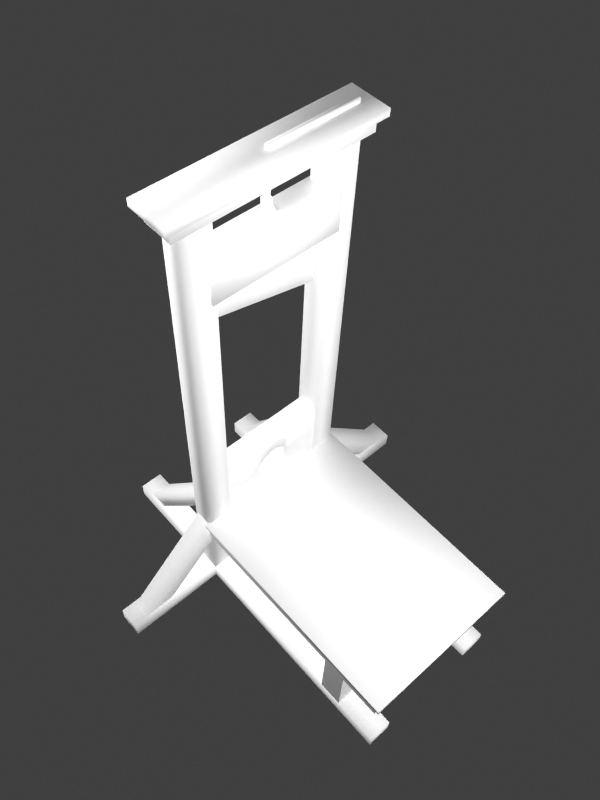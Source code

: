 # Source: guilotine.blend  (saved by Blender 2.79.7; exported with 4.5.12 LTS)
import bpy
from mathutils import Matrix  # noqa: F401  (used for matrix-valued properties, if any)

bpy.ops.wm.read_factory_settings(use_empty=True)
scene = bpy.context.scene
scene.name = 'Scene'

# ---- collections
col_collection_2 = bpy.data.collections.new('Collection 2'); scene.collection.children.link(col_collection_2)
col_collection_6 = bpy.data.collections.new('Collection 6'); scene.collection.children.link(col_collection_6)
col_collection_6.hide_render = True
col_collection_6.hide_viewport = True
col_collection_11 = bpy.data.collections.new('Collection 11'); scene.collection.children.link(col_collection_11)
col_collection_12 = bpy.data.collections.new('Collection 12'); scene.collection.children.link(col_collection_12)

# ---- materials (node trees are filled in below, after node groups)
mat_material = bpy.data.materials.new('Material')
mat_material.alpha_threshold = 0.0
mat_material.use_transparent_shadow = False
mat_material.roughness = 0.5
mat_material.specular_intensity = 0.0
mat_material.line_color = (0.0, 0.0, 0.0, 1.0)
mat_material_001 = bpy.data.materials.new('Material.001')
mat_material_001.alpha_threshold = 0.0
mat_material_001.use_transparent_shadow = False
mat_material_001.roughness = 0.5
mat_material_001.specular_intensity = 0.0
mat_material_001.line_color = (0.0, 0.0, 0.0, 1.0)

# ---- material node trees

# ---- world
world_world = bpy.data.worlds.new('World'); scene.world = world_world
world_world.color = (0.05088, 0.05088, 0.05088)
world_world.use_sun_shadow = False
world_world.sun_shadow_jitter_overblur = 0.0
world_world.cycles.sampling_method = 'MANUAL'
world_world.cycles.sample_map_resolution = 256

# ---- cameras
cam_camera = bpy.data.cameras.new('Camera')
cam_camera.clip_end = 100.0
cam_camera.lens = 35.0
cam_camera.sensor_width = 32.0
cam_camera.sensor_height = 18.0
cam_camera.ortho_scale = 7.314
cam_camera.dof.focus_distance = 0.0
cam_camera.dof.aperture_fstop = 128.0

# ---- lights
light_lamp_001 = bpy.data.lights.new('Lamp.001', 'POINT')
light_lamp_001.transmission_factor = 0.0
light_lamp_001.cutoff_distance = 30.0
light_lamp_001.use_shadow = False
light_lamp_001.energy = 402.0
light_lamp_001.shadow_buffer_clip_start = 1.001
light_lamp_001.shadow_soft_size = 1.76
light_lamp_001.shadow_maximum_resolution = 0.006
light_lamp_001.use_absolute_resolution = True
light_lamp_001.cycles.use_multiple_importance_sampling = False
light_lamp = bpy.data.lights.new('Lamp', 'POINT')
light_lamp.transmission_factor = 0.0
light_lamp.cutoff_distance = 30.0
light_lamp.use_shadow = False
light_lamp.energy = 96.0
light_lamp.shadow_buffer_clip_start = 1.001
light_lamp.shadow_soft_size = 5.0
light_lamp.shadow_maximum_resolution = 0.006
light_lamp.use_absolute_resolution = True
light_lamp.cycles.use_multiple_importance_sampling = False
light_lamp_004 = bpy.data.lights.new('Lamp.004', 'POINT')
light_lamp_004.transmission_factor = 0.0
light_lamp_004.cutoff_distance = 30.0
light_lamp_004.use_shadow = False
light_lamp_004.energy = 69.0
light_lamp_004.shadow_buffer_clip_start = 1.001
light_lamp_004.shadow_soft_size = 1.76
light_lamp_004.shadow_maximum_resolution = 0.006
light_lamp_004.use_absolute_resolution = True
light_lamp_004.cycles.use_multiple_importance_sampling = False
light_lamp_003 = bpy.data.lights.new('Lamp.003', 'POINT')
light_lamp_003.transmission_factor = 0.0
light_lamp_003.cutoff_distance = 30.0
light_lamp_003.use_shadow = False
light_lamp_003.energy = 244.0
light_lamp_003.shadow_buffer_clip_start = 1.001
light_lamp_003.shadow_soft_size = 1.0
light_lamp_003.shadow_maximum_resolution = 0.006
light_lamp_003.use_absolute_resolution = True
light_lamp_003.cycles.use_multiple_importance_sampling = False
light_lamp_002 = bpy.data.lights.new('Lamp.002', 'POINT')
light_lamp_002.transmission_factor = 0.0
light_lamp_002.cutoff_distance = 30.0
light_lamp_002.use_shadow = False
light_lamp_002.energy = 553.0
light_lamp_002.shadow_buffer_clip_start = 1.001
light_lamp_002.shadow_soft_size = 1.0
light_lamp_002.shadow_maximum_resolution = 0.006
light_lamp_002.use_absolute_resolution = True
light_lamp_002.cycles.use_multiple_importance_sampling = False

# ---- meshes
me_cube_030 = bpy.data.meshes.new('Cube.030')
me_cube_030.from_pydata([(0.03489, 0.003829, 1.948), (0.02387, -0.007775, 1.952), (0.03489, -0.01938, 1.948), (0.04591, -0.007775, 1.945), (-0.0534, 0.003829, 1.949), (-0.04235, -0.007775, 1.952), (-0.0534, -0.01938, 1.949), (-0.06445, -0.007775, 1.945), (-0.03634, 0.003829, 1.986), (-0.02956, -0.007775, 1.976), (-0.03634, -0.01938, 1.986), (-0.04313, -0.007775, 1.995), (0.01822, 0.003829, 1.985), (0.01136, -0.007775, 1.976), (0.01822, -0.01938, 1.985), (0.02508, -0.007775, 1.995), (-0.341, -0.09818, -0.2567), (-0.341, -0.1848, -0.3714), (-0.4929, -0.1848, -0.3714), (-0.4929, -0.09818, -0.2567), (-0.341, -0.2129, -0.1701), (-0.341, -0.2995, -0.2848), (-0.4929, -0.2995, -0.2848), (-0.4929, -0.2129, -0.1701), (-0.3572, -0.5399, -0.8095), (-0.3572, -0.6724, -0.8086), (-0.4755, -0.6724, -0.8086), (-0.4755, -0.5399, -0.8095), (-0.3572, -0.0839, -0.0368), (-0.3572, -0.08379, -0.2045), (-0.4755, -0.0839, -0.0368), (-0.4755, -0.08379, -0.2045), (0.05346, 0.03197, 1.932), (0.05346, -0.04752, 1.932), (-0.0761, -0.04752, 1.932), (-0.0761, 0.03197, 1.932), (0.05346, 0.03197, 1.954), (0.05346, -0.04752, 1.954), (-0.0761, -0.04752, 1.954), (-0.0761, 0.03197, 1.954), (-0.4732, -0.1004, -0.2551), (-0.4732, -0.1252, -0.2416), (-0.4905, -0.1252, -0.2416), (-0.4905, -0.1004, -0.2551), (-0.5017, -0.01458, 2.206), (-0.5017, -0.03938, 2.206), (-0.5265, -0.03938, 2.206), (-0.5265, -0.01458, 2.206), (-0.4957, -0.07897, 1.054), (-0.4957, -0.05418, 1.054), (-0.5205, -0.07897, 1.054), (-0.5205, -0.05418, 1.054), (-0.002214, 0.003007, 2.334), (-0.002214, -0.02179, 2.334), (-0.002214, -0.02179, 2.309), (-0.002214, 0.003007, 2.309), (-0.5416, 0.003007, 2.334), (-0.5416, -0.02179, 2.334), (-0.5416, -0.02179, 2.309), (-0.5416, 0.003007, 2.309), (0.00335, -0.001619, 2.193), (0.00335, -0.02641, 2.193), (-0.02144, -0.02641, 2.193), (-0.02144, -0.001619, 2.193), (0.00335, -0.02641, 2.056), (0.00335, -0.001619, 2.056), (-0.02144, -0.02641, 2.056), (-0.02144, -0.001619, 2.056), (0.01034, 0.005374, 2.051), (-0.02844, 0.005374, 2.051), (-0.02844, -0.0334, 2.051), (0.01034, -0.0334, 2.051), (-0.02844, -0.0334, 1.97), (-0.02844, 0.005374, 1.97), (0.01034, 0.005374, 1.97), (0.01034, -0.0334, 1.97), (0.8675, -0.0652, -0.8095), (1.071, -0.0652, -0.8086), (1.071, 0.05312, -0.8086), (0.8675, 0.05312, -0.8095), (0.4747, -0.0652, -0.2139), (0.4746, -0.0652, -0.4175), (0.4747, 0.05312, -0.2139), (0.4746, 0.05312, -0.4175), (-0.8653, -0.0652, -0.8095), (-1.069, -0.0652, -0.8086), (-1.069, 0.05312, -0.8086), (-0.8653, 0.05312, -0.8095), (-0.4725, -0.0652, -0.2139), (-0.4724, -0.0652, -0.4175), (-0.4725, 0.05312, -0.2139), (-0.4724, 0.05312, -0.4175), (0.4913, -0.5399, -0.8095), (0.4913, -0.6724, -0.8086), (0.373, -0.6724, -0.8086), (0.373, -0.5399, -0.8095), (0.4913, -0.0839, -0.0368), (0.4913, -0.08379, -0.2045), (0.373, -0.0839, -0.0368), (0.373, -0.08379, -0.2045), (-0.3386, -0.768, -0.914), (0.3559, -0.768, -0.914), (-0.3386, -0.768, -0.8078), (0.3559, -0.768, -0.8078), (-0.4927, -0.768, -0.8078), (0.51, -0.768, -0.8078), (-0.4927, -0.768, -0.914), (0.51, -0.768, -0.914), (-0.3386, 1.571, -0.914), (0.3559, 1.571, -0.914), (-0.3386, 1.571, -0.8078), (0.3559, 1.571, -0.8078), (-0.4927, 1.571, -0.8078), (0.51, 1.571, -0.8078), (-0.4927, 1.571, -0.914), (0.51, 1.571, -0.914), (-0.3386, -0.08472, -0.8078), (0.3559, -0.08472, -0.8078), (-0.3386, 0.06841, -0.8078), (0.3559, 0.06841, -0.8078), (-0.3386, -0.08472, -0.914), (0.3559, -0.08472, -0.914), (-0.3386, 0.06841, -0.914), (0.3559, 0.06841, -0.914), (-0.4927, -0.08472, -0.8078), (0.51, -0.08472, -0.8078), (-0.4927, 0.06841, -0.8078), (0.51, 0.06841, -0.8078), (-0.4927, -0.08472, -0.914), (0.51, -0.08472, -0.914), (-0.4927, 0.06841, -0.914), (0.51, 0.06841, -0.914), (-1.143, 0.06841, -0.8078), (1.161, 0.06841, -0.8078), (-1.143, 0.06841, -0.914), (1.161, 0.06841, -0.914), (-1.143, -0.08472, -0.8078), (1.161, -0.08472, -0.8078), (-1.143, -0.08472, -0.914), (1.161, -0.08472, -0.914), (0.5097, 1.281, -0.8084), (0.5097, 1.127, -0.8084), (0.3555, 1.127, -0.8084), (0.3555, 1.281, -0.8084), (0.5097, 1.281, -0.3018), (0.5097, 1.127, -0.3018), (0.3555, 1.127, -0.3018), (0.3555, 1.281, -0.3018), (-0.3382, 1.281, -0.8084), (-0.3382, 1.127, -0.8084), (-0.4923, 1.127, -0.8084), (-0.4923, 1.281, -0.8084), (-0.3382, 1.281, -0.3018), (-0.3382, 1.127, -0.3018), (-0.4923, 1.127, -0.3018), (-0.4923, 1.281, -0.3018), (-0.5088, 0.06787, -0.2266), (-0.5088, 1.547, -0.2266), (0.5266, 1.547, -0.2266), (0.5266, 0.06787, -0.2266), (0.5266, 0.06787, -0.3328), (0.5266, 1.547, -0.3328), (-0.5088, 1.547, -0.3328), (-0.5088, 0.06787, -0.3328), (-0.5208, 0.0575, -0.2004), (-0.5208, 1.577, -0.2004), (0.5424, 1.577, -0.2004), (0.5424, 0.0575, -0.2004), (0.5424, 0.0575, -0.2365), (0.5424, 1.577, -0.2365), (-0.5208, 1.577, -0.2365), (-0.5208, 0.0575, -0.2365), (0.3422, -0.00533, 1.497), (0.3422, -0.01022, 1.497), (-0.3211, -0.01022, 1.327), (-0.3211, -0.00533, 1.327), (0.3422, 0.0006946, 1.706), (0.3422, -0.01624, 1.706), (-0.3211, -0.01624, 1.706), (-0.3211, 0.0006946, 1.706), (-0.3914, 0.06125, 0.0), (-0.3914, -0.06125, 0.0), (-0.3914, -0.06125, 0.2495), (-0.3914, -0.06125, -0.2495), (-0.3914, 0.06125, 0.2495), (-0.3914, 0.06125, -0.2495), (0.3914, 0.06125, 0.0), (0.3914, -0.06125, 0.0), (0.3914, -0.06125, 0.2495), (0.3914, -0.06125, -0.2495), (0.3914, 0.06125, 0.2495), (0.3914, 0.06125, -0.2495), (-0.1222, -0.06125, 0.0), (0.1222, -0.06125, 0.0), (-0.1222, 0.06125, 0.0), (0.1222, 0.06125, 0.0), (-0.1222, -0.06125, 0.2495), (-0.1222, -0.06125, -0.2495), (0.1222, -0.06125, 0.2495), (0.1222, -0.06125, -0.2495), (-0.1222, 0.06125, 0.2495), (-0.1222, 0.06125, -0.2495), (0.1222, 0.06125, 0.2495), (0.1222, 0.06125, -0.2495), (0.03134, -0.06125, 0.1149), (0.03134, -0.06125, -0.1149), (-0.03134, -0.06125, 0.1149), (-0.03134, -0.06125, -0.1149), (-0.03134, 0.06125, 0.1149), (-0.03134, 0.06125, -0.1149), (0.03134, 0.06125, 0.1149), (0.03134, 0.06125, -0.1149), (-0.03134, -0.06125, 0.2495), (-0.03134, -0.06125, -0.2495), (0.03134, -0.06125, 0.2495), (0.03134, -0.06125, -0.2495), (-0.03134, 0.06125, 0.2495), (-0.03134, 0.06125, -0.2495), (0.03134, 0.06125, 0.2495), (0.03134, 0.06125, -0.2495), (-0.08764, -0.06125, 0.07451), (-0.08764, -0.06125, -0.07451), (-0.08764, 0.06125, 0.07451), (-0.08764, 0.06125, -0.07451), (-0.08698, -0.06125, 0.2495), (-0.08698, -0.06125, -0.2495), (-0.08698, 0.06125, 0.2495), (-0.08698, 0.06125, -0.2495), (0.08764, -0.06125, 0.07451), (0.08764, -0.06125, -0.07451), (0.08764, 0.06125, 0.07451), (0.08764, 0.06125, -0.07451), (0.08698, -0.06125, 0.2495), (0.08698, -0.06125, -0.2495), (0.08698, 0.06125, 0.2495), (0.08698, 0.06125, -0.2495), (-0.3914, 0.08444, 1.696), (-0.3914, -0.09999, 1.696), (-0.3914, -0.09999, 1.936), (-0.3914, 0.08444, 1.936), (0.3914, 0.08444, 1.696), (0.3914, -0.09999, 1.696), (0.3914, -0.09999, 1.936), (0.3914, 0.08444, 1.936), (-0.619, 0.117, 2.264), (-0.619, -0.1325, 2.264), (-0.619, -0.1325, 2.307), (-0.619, 0.117, 2.307), (0.619, 0.117, 2.264), (0.619, -0.1325, 2.264), (0.619, -0.1325, 2.307), (0.619, 0.117, 2.307), (0.5755, 0.08266, 2.267), (0.5755, -0.09821, 2.267), (0.5755, -0.09821, 2.182), (0.5755, 0.08266, 2.182), (-0.5755, 0.08266, 2.267), (-0.5755, -0.09821, 2.267), (-0.5755, -0.09821, 2.182), (-0.5755, 0.08266, 2.182), (0.5093, 0.0693, -0.8089), (0.5093, -0.08485, -0.8089), (0.3551, -0.08485, -0.8089), (0.3551, 0.0693, -0.8089), (0.5093, 0.0693, 2.193), (0.5093, -0.08485, 2.193), (0.3551, -0.08485, 2.193), (0.3551, 0.0693, 2.193), (-0.3402, 0.0693, -0.8089), (-0.3402, -0.08485, -0.8089), (-0.4943, -0.08485, -0.8089), (-0.4943, 0.0693, -0.8089), (-0.3402, 0.0693, 2.193), (-0.3402, -0.08485, 2.193), (-0.4943, -0.08485, 2.193), (-0.4943, 0.0693, 2.193)], [], [(0, 12, 15, 3), (12, 0, 1, 13), (2, 14, 13, 1), (3, 15, 14, 2), (8, 4, 7, 11), (9, 5, 4, 8), (10, 6, 5, 9), (11, 7, 6, 10), (15, 12, 8, 11), (13, 9, 8, 12), (14, 10, 9, 13), (15, 11, 10, 14), (16, 17, 18, 19), (20, 23, 22, 21), (16, 20, 21, 17), (17, 21, 22, 18), (18, 22, 23, 19), (20, 16, 19, 23), (24, 29, 28, 25), (25, 28, 30, 26), (26, 30, 31, 27), (29, 24, 27, 31), (36, 39, 38, 37), (32, 36, 37, 33), (33, 37, 38, 34), (34, 38, 39, 35), (36, 32, 35, 39), (40, 49, 48, 41), (49, 44, 45, 48), (41, 48, 50, 42), (48, 45, 46, 50), (42, 50, 51, 43), (50, 46, 47, 51), (44, 49, 51, 47), (49, 40, 43, 51), (52, 56, 57, 53), (53, 57, 58, 54), (56, 52, 55, 59), (55, 52, 53, 54), (56, 59, 58, 57), (65, 60, 61, 64), (64, 61, 62, 66), (66, 62, 63, 67), (60, 65, 67, 63), (67, 65, 68, 69), (66, 67, 69, 70), (64, 66, 70, 71), (65, 64, 71, 68), (68, 74, 73, 69), (72, 70, 69, 73), (75, 71, 70, 72), (74, 68, 71, 75), (72, 73, 74, 75), (76, 77, 80, 81), (77, 78, 82, 80), (78, 79, 83, 82), (81, 83, 79, 76), (84, 89, 88, 85), (85, 88, 90, 86), (86, 90, 91, 87), (89, 84, 87, 91), (92, 97, 96, 93), (93, 96, 98, 94), (94, 98, 99, 95), (97, 92, 95, 99), (100, 102, 104, 106), (105, 103, 101, 107), (108, 114, 112, 110), (113, 115, 109, 111), (100, 120, 116, 102), (117, 121, 101, 103), (122, 108, 110, 118), (111, 109, 123, 119), (102, 116, 124, 104), (125, 117, 103, 105), (116, 118, 126, 124), (127, 119, 117, 125), (118, 110, 112, 126), (113, 111, 119, 127), (104, 124, 128, 106), (129, 125, 105, 107), (126, 112, 114, 130), (115, 113, 127, 131), (126, 130, 134, 132), (135, 131, 127, 133), (128, 124, 136, 138), (137, 125, 129, 139), (124, 126, 132, 136), (133, 127, 125, 137), (136, 132, 134, 138), (135, 133, 137, 139), (116, 120, 121, 117), (118, 119, 123, 122), (116, 117, 119, 118), (140, 144, 145, 141), (141, 145, 146, 142), (142, 146, 147, 143), (144, 140, 143, 147), (148, 152, 153, 149), (149, 153, 154, 150), (150, 154, 155, 151), (152, 148, 151, 155), (156, 163, 160, 159), (159, 160, 161, 158), (158, 161, 162, 157), (157, 162, 163, 156), (161, 160, 163, 162), (164, 167, 166, 165), (164, 171, 168, 167), (167, 168, 169, 166), (166, 169, 170, 165), (165, 170, 171, 164), (169, 168, 171, 170), (172, 173, 174, 175), (176, 179, 178, 177), (172, 176, 177, 173), (173, 177, 178, 174), (174, 178, 179, 175), (176, 172, 175, 179), (181, 192, 196, 182), (197, 192, 181, 183), (193, 187, 188, 198), (189, 187, 193, 199), (182, 196, 200, 184), (198, 188, 190, 202), (186, 195, 202, 190), (203, 195, 186, 191), (194, 180, 184, 200), (185, 180, 194, 201), (206, 204, 214, 212), (215, 205, 207, 213), (212, 214, 218, 216), (210, 208, 216, 218), (217, 209, 211, 219), (208, 210, 204, 206), (205, 211, 209, 207), (192, 220, 224, 196), (225, 221, 192, 197), (220, 206, 212, 224), (213, 207, 221, 225), (196, 224, 226, 200), (224, 212, 216, 226), (208, 222, 226, 216), (227, 223, 209, 217), (222, 194, 200, 226), (201, 194, 223, 227), (194, 222, 220, 192), (221, 223, 194, 192), (222, 208, 206, 220), (207, 209, 223, 221), (204, 228, 232, 214), (233, 229, 205, 215), (228, 193, 198, 232), (199, 193, 229, 233), (214, 232, 234, 218), (232, 198, 202, 234), (195, 230, 234, 202), (235, 231, 195, 203), (230, 210, 218, 234), (219, 211, 231, 235), (210, 230, 228, 204), (229, 231, 211, 205), (230, 195, 193, 228), (193, 195, 231, 229), (236, 237, 238, 239), (240, 243, 242, 241), (237, 241, 242, 238), (238, 242, 243, 239), (240, 236, 239, 243), (236, 240, 241, 237), (244, 245, 246, 247), (248, 251, 250, 249), (245, 249, 250, 246), (246, 250, 251, 247), (248, 244, 247, 251), (244, 248, 249, 245), (252, 253, 254, 255), (256, 259, 258, 257), (253, 257, 258, 254), (254, 258, 259, 255), (256, 252, 255, 259), (260, 264, 265, 261), (261, 265, 266, 262), (262, 266, 267, 263), (264, 260, 263, 267), (268, 272, 273, 269), (269, 273, 274, 270), (270, 274, 275, 271), (272, 268, 271, 275)])
me_cube_030.polygons.foreach_set('use_smooth', [1, 1, 1, 1, 1, 1, 1, 1, 1, 1, 1, 1, 1, 1, 1, 1, 0, 1, 1, 1, 1, 1, 1, 1, 1, 1, 1, 1, 1, 1, 1, 1, 1, 1, 1, 1, 1, 1, 1, 1, 1, 1, 1, 1, 1, 1, 1, 1, 1, 1, 1, 1, 1, 1, 1, 1, 0, 1, 1, 1, 1, 1, 1, 1, 1, 1, 1, 1, 1, 1, 1, 1, 1, 1, 1, 1, 1, 1, 1, 1, 1, 1, 1, 1, 1, 1, 1, 1, 1, 1, 1, 1, 1, 1, 0, 0, 0, 0, 0, 0, 0, 0, 0, 0, 0, 0, 0, 1, 1, 1, 1, 1, 1, 1, 1, 1, 1, 1, 1, 0, 0, 0, 0, 0, 0, 1, 1, 1, 1, 0, 0, 0, 1, 1, 1, 1, 0, 0, 0, 0, 0, 0, 1, 1, 1, 1, 1, 1, 1, 1, 0, 0, 0, 0, 0, 0, 1, 1, 1, 1, 1, 1, 1, 1, 1, 1, 1, 1, 1, 1, 1, 1, 1, 1, 1, 1, 1, 1, 1, 1, 1, 1, 1, 1, 1, 1, 1, 1, 1])
_uv = me_cube_030.uv_layers.new(name='UVTex')
_uv.uv.foreach_set('vector', [0.4743, 0.5813, 0.4681, 0.5807, 0.4682, 0.5789, 0.4758, 0.5789, 0.4681, 0.5807, 0.4743, 0.5813, 0.4726, 0.5836, 0.4679, 0.583, 0.4743, 0.5765, 0.4681, 0.5771, 0.4679, 0.5748, 0.4727, 0.5742, 0.4758, 0.5789, 0.4682, 0.5789, 0.4681, 0.5771, 0.4743, 0.5765, 0.4611, 0.5807, 0.455, 0.5813, 0.4536, 0.5789, 0.4611, 0.5789, 0.4614, 0.5829, 0.4567, 0.5835, 0.455, 0.5813, 0.4611, 0.5807, 0.4611, 0.5771, 0.455, 0.5765, 0.4567, 0.5742, 0.4614, 0.5749, 0.4611, 0.5789, 0.4536, 0.5789, 0.455, 0.5765, 0.4611, 0.5771, 0.4682, 0.5789, 0.4681, 0.5807, 0.4611, 0.5807, 0.4611, 0.5789, 0.4679, 0.583, 0.4614, 0.5829, 0.4611, 0.5807, 0.4681, 0.5807, 0.4681, 0.5771, 0.4611, 0.5771, 0.4614, 0.5749, 0.4679, 0.5748, 0.4682, 0.5789, 0.4611, 0.5789, 0.4611, 0.5771, 0.4681, 0.5771, 0.791, 0.2707, 0.7621, 0.2707, 0.7621, 0.2402, 0.791, 0.2402, 0.791, 0.1807, 0.791, 0.2112, 0.7621, 0.2112, 0.7621, 0.1807, 0.791, 0.1518, 0.791, 0.1807, 0.7621, 0.1807, 0.7621, 0.1518, 0.7621, 0.2707, 0.7331, 0.2707, 0.7331, 0.2402, 0.7621, 0.2402, 0.7621, 0.2402, 0.7621, 0.2112, 0.791, 0.2112, 0.791, 0.2402, 0.8199, 0.2707, 0.791, 0.2707, 0.791, 0.2402, 0.8199, 0.2402, 0.6737, 0.6193, 0.6729, 0.7681, 0.653, 0.7943, 0.653, 0.6037, 0.653, 0.6037, 0.653, 0.7943, 0.6297, 0.7943, 0.6297, 0.6037, 0.6297, 0.6037, 0.6297, 0.7943, 0.6097, 0.7681, 0.6089, 0.6193, 0.6729, 0.7681, 0.6737, 0.6193, 0.697, 0.6195, 0.6962, 0.7683, 0.3254, 0.6242, 0.2993, 0.6242, 0.2993, 0.6082, 0.3254, 0.6082, 0.3297, 0.6242, 0.3254, 0.6242, 0.3254, 0.6082, 0.3297, 0.6082, 0.3254, 0.604, 0.3254, 0.6082, 0.2993, 0.6082, 0.2993, 0.604, 0.2951, 0.6082, 0.2993, 0.6082, 0.2993, 0.6242, 0.2951, 0.6242, 0.3254, 0.6242, 0.3254, 0.6285, 0.2993, 0.6285, 0.2993, 0.6242, 0.9043, 0.006583, 0.9053, 0.2701, 0.9003, 0.2699, 0.8992, 0.00914, 0.9053, 0.2701, 0.9053, 0.5018, 0.9003, 0.5017, 0.9003, 0.2699, 0.8992, 0.00914, 0.9003, 0.2699, 0.8953, 0.27, 0.8957, 0.009215, 0.9003, 0.2699, 0.9003, 0.5017, 0.8953, 0.5017, 0.8953, 0.27, 0.8957, 0.009215, 0.8953, 0.27, 0.8903, 0.2702, 0.8906, 0.00667, 0.8953, 0.27, 0.8953, 0.5017, 0.8903, 0.5019, 0.8903, 0.2702, 0.8853, 0.5018, 0.8853, 0.2701, 0.8903, 0.2702, 0.8903, 0.5019, 0.8853, 0.2701, 0.8872, 0.006586, 0.8906, 0.00667, 0.8903, 0.2702, 0.4382, 0.6135, 0.3344, 0.6135, 0.3344, 0.6087, 0.4382, 0.6087, 0.4382, 0.6087, 0.3344, 0.6087, 0.3344, 0.604, 0.4382, 0.604, 0.3344, 0.6135, 0.4382, 0.6135, 0.4382, 0.6183, 0.3344, 0.6183, 0.443, 0.6135, 0.4382, 0.6135, 0.4382, 0.6087, 0.443, 0.6087, 0.3344, 0.6135, 0.3297, 0.6135, 0.3297, 0.6087, 0.3344, 0.6087, 0.4689, 0.5437, 0.4685, 0.5742, 0.463, 0.5742, 0.4634, 0.5436, 0.4634, 0.5436, 0.463, 0.5742, 0.4575, 0.5741, 0.458, 0.5436, 0.458, 0.5436, 0.4575, 0.5741, 0.452, 0.5739, 0.4528, 0.5436, 0.4685, 0.5742, 0.4689, 0.5437, 0.4741, 0.5439, 0.474, 0.5742, 0.4741, 0.5439, 0.4689, 0.5437, 0.4692, 0.5421, 0.4752, 0.5425, 0.458, 0.5436, 0.4528, 0.5436, 0.4518, 0.5422, 0.4578, 0.542, 0.4634, 0.5436, 0.458, 0.5436, 0.4578, 0.542, 0.4635, 0.542, 0.4689, 0.5437, 0.4634, 0.5436, 0.4635, 0.542, 0.4692, 0.5421, 0.4692, 0.5421, 0.4697, 0.5296, 0.4758, 0.5298, 0.4752, 0.5425, 0.4577, 0.5294, 0.4578, 0.542, 0.4518, 0.5422, 0.4516, 0.5295, 0.4637, 0.5294, 0.4635, 0.542, 0.4578, 0.542, 0.4577, 0.5294, 0.4697, 0.5296, 0.4692, 0.5421, 0.4635, 0.542, 0.4637, 0.5294, 0.4741, 0.3395, 0.4819, 0.3395, 0.4819, 0.3473, 0.4741, 0.3473, 0.4509, 0.4255, 0.4784, 0.3978, 0.3166, 0.3978, 0.3442, 0.4255, 0.4784, 0.3978, 0.4784, 0.375, 0.3166, 0.375, 0.3166, 0.3978, 0.4784, 0.375, 0.4509, 0.3473, 0.3442, 0.3473, 0.3166, 0.375, 0.3442, 0.4255, 0.3442, 0.4482, 0.4509, 0.4482, 0.4509, 0.4255, 0.8065, 0.02584, 0.8065, 0.1259, 0.7805, 0.1518, 0.7805, 0.0, 0.7805, 0.0, 0.7805, 0.1518, 0.7591, 0.1518, 0.7591, 2.397e-08, 0.7591, 2.397e-08, 0.7591, 0.1518, 0.7332, 0.1259, 0.7331, 0.02584, 0.8065, 0.1259, 0.8065, 0.02584, 0.8278, 0.02584, 0.8278, 0.1259, 0.785, 0.6193, 0.7842, 0.7681, 0.7642, 0.7943, 0.7642, 0.6037, 0.7642, 0.6037, 0.7642, 0.7943, 0.741, 0.7943, 0.741, 0.6037, 0.741, 0.6037, 0.741, 0.7943, 0.721, 0.7681, 0.7202, 0.6193, 0.6978, 0.7683, 0.697, 0.6195, 0.7202, 0.6193, 0.721, 0.7681, 0.7331, 0.3842, 0.7511, 0.3842, 0.7511, 0.4104, 0.7331, 0.4104, 0.7511, 0.2887, 0.7511, 0.3148, 0.7331, 0.3148, 0.7331, 0.2887, 0.3332, 0.6819, 0.3332, 0.7111, 0.3131, 0.7111, 0.3131, 0.6819, 0.3022, 0.4772, 0.3236, 0.4772, 0.3236, 0.5082, 0.3022, 0.5082, 0.7511, 0.3662, 0.8669, 0.3662, 0.8669, 0.3842, 0.7511, 0.3842, 0.8669, 0.3148, 0.8669, 0.3328, 0.7511, 0.3328, 0.7511, 0.3148, 0.02895, 0.6618, 0.3131, 0.6618, 0.3131, 0.6819, 0.02895, 0.6819, 0.3022, 0.5082, 0.3022, 0.5296, 1.498e-08, 0.5296, 0.0, 0.5082, 0.7511, 0.3842, 0.8669, 0.3842, 0.8669, 0.4092, 0.7511, 0.4092, 0.8669, 0.2887, 0.8669, 0.3116, 0.7511, 0.3116, 0.7511, 0.2887, 0.0, 0.6819, 0.02895, 0.6819, 0.02895, 0.7111, 2.996e-09, 0.7111, 0.1706, 0.8538, 0.1397, 0.8538, 0.1397, 0.823, 0.1707, 0.823, 0.02895, 0.6819, 0.3131, 0.6819, 0.3131, 0.7111, 0.02895, 0.7111, 0.3022, 0.4772, 0.3022, 0.5082, 0.0, 0.5082, 2.697e-08, 0.4772, 0.7511, 0.4104, 0.8669, 0.4104, 0.8669, 0.4284, 0.7511, 0.4284, 0.8669, 0.2678, 0.8669, 0.2887, 0.7511, 0.2887, 0.7511, 0.2678, 0.02895, 0.7111, 0.3131, 0.7111, 0.3131, 0.7311, 0.02895, 0.7311, 0.3022, 0.4559, 0.3022, 0.4772, 2.697e-08, 0.4772, 1.199e-08, 0.4559, 0.8853, 0.4805, 0.8853, 0.5019, 0.7545, 0.5019, 0.7545, 0.4805, 0.4544, 0.5294, 0.3236, 0.5294, 0.3236, 0.508, 0.4544, 0.508, 0.8853, 0.4284, 0.8853, 0.4497, 0.7545, 0.4497, 0.7545, 0.4284, 0.4544, 0.4772, 0.3236, 0.4772, 0.3236, 0.4559, 0.4544, 0.4559, 0.8853, 0.4497, 0.8853, 0.4805, 0.7545, 0.4805, 0.7545, 0.4497, 0.4544, 0.508, 0.3236, 0.508, 0.3236, 0.4772, 0.4544, 0.4772, 0.7545, 0.4497, 0.7545, 0.4805, 0.7331, 0.4805, 0.7331, 0.4497, 0.4758, 0.508, 0.4544, 0.508, 0.4544, 0.4772, 0.4758, 0.4772, 1.801e-05, 0.823, 2.539e-05, 0.8016, 0.1397, 0.8017, 0.1397, 0.823, 7.371e-06, 0.8538, 0.1397, 0.8538, 0.1396, 0.8752, 0.0, 0.8751, 1.801e-05, 0.823, 0.1397, 0.823, 0.1397, 0.8538, 7.371e-06, 0.8538, 0.3952, 0.6293, 0.3952, 0.7311, 0.3642, 0.7311, 0.3642, 0.6293, 0.3642, 0.6293, 0.3642, 0.7311, 0.3332, 0.7311, 0.3332, 0.6293, 0.4572, 0.6293, 0.4572, 0.7311, 0.4262, 0.7311, 0.4262, 0.6293, 0.3952, 0.7311, 0.3952, 0.6293, 0.4262, 0.6293, 0.4262, 0.7311, 0.7641, 0.5019, 0.7641, 0.6037, 0.7331, 0.6037, 0.7331, 0.5019, 0.8571, 0.5019, 0.8571, 0.6037, 0.8261, 0.6037, 0.8261, 0.5019, 0.8261, 0.5019, 0.8261, 0.6037, 0.7951, 0.6037, 0.7951, 0.5019, 0.7641, 0.6037, 0.7641, 0.5019, 0.7951, 0.5019, 0.7951, 0.6037, 7.191e-08, 0.436, 0.01987, 0.436, 0.01987, 0.2422, 0.0, 0.2422, 0.01987, 0.2223, 0.01987, 0.2422, 0.2967, 0.2422, 0.2967, 0.2223, 0.3166, 0.2422, 0.2967, 0.2422, 0.2967, 0.436, 0.3166, 0.436, 0.2967, 0.4559, 0.2967, 0.436, 0.01987, 0.436, 0.01987, 0.4559, 0.2967, 0.2422, 0.01987, 0.2422, 0.01987, 0.436, 0.2967, 0.436, 0.007058, 0.007058, 0.007057, 0.2152, 0.3045, 0.2152, 0.3045, 0.007059, 0.007058, 0.007058, 7.012e-07, 0.007058, 0.0, 0.2152, 0.007057, 0.2152, 0.007057, 0.2152, 0.007057, 0.2223, 0.3045, 0.2223, 0.3045, 0.2152, 0.3045, 0.2152, 0.3115, 0.2152, 0.3115, 0.007059, 0.3045, 0.007059, 0.3045, 0.007059, 0.3045, 1.031e-06, 0.007058, 0.0, 0.007058, 0.007058, 0.3115, 0.2152, 0.6089, 0.2152, 0.6089, 0.00706, 0.3115, 0.007059, 0.3461, 0.8773, 0.3461, 0.8764, 0.4836, 0.8764, 0.4836, 0.8773, 0.304, 0.8786, 0.1707, 0.8786, 0.1707, 0.8752, 0.304, 0.8752, 0.3461, 0.8773, 0.304, 0.8786, 0.304, 0.8752, 0.3461, 0.8764, 0.1802, 0.5727, 0.1795, 0.5316, 0.3096, 0.5296, 0.3108, 0.604, 0.3108, 0.604, 0.3096, 0.5296, 0.3129, 0.5296, 0.3117, 0.604, 0.443, 0.5316, 0.4424, 0.5727, 0.3117, 0.604, 0.3129, 0.5296, 0.3166, 0.2725, 0.3708, 0.2725, 0.3707, 0.3227, 0.3166, 0.3226, 0.3708, 0.2223, 0.3708, 0.2725, 0.3166, 0.2725, 0.3166, 0.2223, 0.4199, 0.2725, 0.474, 0.2725, 0.474, 0.3227, 0.4199, 0.3227, 0.4741, 0.2223, 0.474, 0.2725, 0.4199, 0.2725, 0.4199, 0.2223, 0.3166, 0.3226, 0.3707, 0.3227, 0.3707, 0.3473, 0.3166, 0.3473, 0.4199, 0.3227, 0.474, 0.3227, 0.474, 0.3473, 0.4199, 0.3473, 0.4229, 0.7813, 0.3688, 0.7813, 0.3688, 0.7311, 0.4229, 0.7311, 0.3688, 0.8315, 0.3688, 0.7813, 0.4229, 0.7813, 0.4229, 0.8315, 0.3197, 0.7813, 0.2655, 0.7813, 0.2655, 0.7311, 0.3197, 0.7311, 0.2655, 0.8315, 0.2655, 0.7813, 0.3197, 0.7813, 0.3197, 0.8315, 0.389, 0.2956, 0.4016, 0.2956, 0.4016, 0.3227, 0.389, 0.3227, 0.4017, 0.2223, 0.4016, 0.2494, 0.389, 0.2494, 0.389, 0.2223, 0.389, 0.3227, 0.4016, 0.3227, 0.4016, 0.3473, 0.389, 0.3473, 0.3505, 0.7582, 0.3379, 0.7582, 0.3379, 0.7311, 0.3505, 0.7311, 0.3379, 0.8315, 0.3379, 0.8044, 0.3505, 0.8044, 0.3505, 0.8315, 0.2202, 0.604, 0.2287, 0.604, 0.2287, 0.6205, 0.2202, 0.6205, 0.2694, 0.6205, 0.2694, 0.604, 0.2778, 0.604, 0.2778, 0.6205, 0.3708, 0.2725, 0.3777, 0.2875, 0.3778, 0.3227, 0.3707, 0.3227, 0.3779, 0.2223, 0.3777, 0.2575, 0.3708, 0.2725, 0.3708, 0.2223, 0.3777, 0.2875, 0.389, 0.2956, 0.389, 0.3227, 0.3778, 0.3227, 0.389, 0.2223, 0.389, 0.2494, 0.3777, 0.2575, 0.3779, 0.2223, 0.3707, 0.3227, 0.3778, 0.3227, 0.3778, 0.3473, 0.3707, 0.3473, 0.3778, 0.3227, 0.389, 0.3227, 0.389, 0.3473, 0.3778, 0.3473, 0.3379, 0.7582, 0.3266, 0.7663, 0.3268, 0.7311, 0.3379, 0.7311, 0.3268, 0.8315, 0.3266, 0.7963, 0.3379, 0.8044, 0.3379, 0.8315, 0.3266, 0.7663, 0.3197, 0.7813, 0.3197, 0.7311, 0.3268, 0.7311, 0.3197, 0.8315, 0.3197, 0.7813, 0.3266, 0.7963, 0.3268, 0.8315, 0.1999, 0.604, 0.2109, 0.604, 0.2109, 0.6205, 0.1999, 0.6205, 0.1879, 0.6205, 0.1879, 0.604, 0.1986, 0.604, 0.1986, 0.6205, 0.2109, 0.604, 0.2202, 0.604, 0.2202, 0.6205, 0.2109, 0.6205, 0.1795, 0.6204, 0.1795, 0.604, 0.1888, 0.604, 0.1888, 0.6205, 0.4016, 0.2956, 0.413, 0.2875, 0.4128, 0.3227, 0.4016, 0.3227, 0.4128, 0.2223, 0.413, 0.2575, 0.4016, 0.2494, 0.4017, 0.2223, 0.413, 0.2875, 0.4199, 0.2725, 0.4199, 0.3227, 0.4128, 0.3227, 0.4199, 0.2223, 0.4199, 0.2725, 0.413, 0.2575, 0.4128, 0.2223, 0.4016, 0.3227, 0.4128, 0.3227, 0.4128, 0.3473, 0.4016, 0.3473, 0.4128, 0.3227, 0.4199, 0.3227, 0.4199, 0.3473, 0.4128, 0.3473, 0.3688, 0.7813, 0.3619, 0.7663, 0.3617, 0.7311, 0.3688, 0.7311, 0.3617, 0.8315, 0.3619, 0.7963, 0.3688, 0.7813, 0.3688, 0.8315, 0.3619, 0.7663, 0.3505, 0.7582, 0.3505, 0.7311, 0.3617, 0.7311, 0.3505, 0.8315, 0.3505, 0.8044, 0.3619, 0.7963, 0.3617, 0.8315, 0.2287, 0.604, 0.238, 0.604, 0.238, 0.6205, 0.2287, 0.6205, 0.2601, 0.6205, 0.2601, 0.604, 0.2694, 0.604, 0.2694, 0.6205, 0.238, 0.604, 0.249, 0.604, 0.249, 0.6205, 0.238, 0.6205, 0.247, 0.6205, 0.247, 0.604, 0.2601, 0.604, 0.2601, 0.6205, 3.596e-08, 0.6245, 0.02875, 0.6245, 0.02875, 0.6618, 0.0, 0.6618, 0.1795, 0.6245, 0.1795, 0.6618, 0.1508, 0.6618, 0.1508, 0.6245, 0.02875, 0.6245, 0.1508, 0.6245, 0.1508, 0.6618, 0.02875, 0.6618, 0.02875, 0.5296, 0.1508, 0.5296, 0.1508, 0.5583, 0.02875, 0.5583, 0.1508, 0.5957, 0.02875, 0.5957, 0.02875, 0.5583, 0.1508, 0.5583, 0.02875, 0.5957, 0.1508, 0.5957, 0.1508, 0.6245, 0.02875, 0.6245, 0.7511, 0.8346, 0.7511, 0.8847, 0.7425, 0.8847, 0.7425, 0.8346, 0.4849, 0.8346, 0.4935, 0.8346, 0.4935, 0.8847, 0.4849, 0.8847, 0.7425, 0.8933, 0.4935, 0.8933, 0.4935, 0.8847, 0.7425, 0.8847, 0.7425, 0.8847, 0.4935, 0.8847, 0.4935, 0.8346, 0.7425, 0.8346, 0.4935, 0.826, 0.7425, 0.826, 0.7425, 0.8346, 0.4935, 0.8346, 0.7511, 0.8346, 1.0, 0.8346, 1.0, 0.8847, 0.7511, 0.8847, 0.2655, 0.7482, 0.2655, 0.7846, 0.2485, 0.7846, 0.2485, 0.7482, 4.794e-08, 0.7482, 0.01705, 0.7482, 0.01705, 0.7846, 0.0, 0.7846, 0.2485, 0.8016, 0.01705, 0.8016, 0.01705, 0.7846, 0.2485, 0.7846, 0.2485, 0.7846, 0.01705, 0.7846, 0.01705, 0.7482, 0.2485, 0.7482, 0.01705, 0.7311, 0.2485, 0.7311, 0.2485, 0.7482, 0.01705, 0.7482, 0.5779, 0.2223, 0.5779, 0.826, 0.5469, 0.826, 0.5469, 0.2223, 0.5469, 0.2223, 0.5469, 0.826, 0.5159, 0.826, 0.5159, 0.2223, 0.5159, 0.2223, 0.5159, 0.826, 0.4849, 0.826, 0.4849, 0.2223, 0.5779, 0.826, 0.5779, 0.2223, 0.6089, 0.2223, 0.6089, 0.826, 0.732, 4.279e-05, 0.7318, 0.6037, 0.7019, 0.6037, 0.7021, 3.207e-05, 0.7021, 3.207e-05, 0.7019, 0.6037, 0.6709, 0.6037, 0.6711, 2.138e-05, 0.6711, 2.138e-05, 0.6709, 0.6037, 0.6399, 0.6037, 0.6401, 1.069e-05, 0.6097, 0.6037, 0.6099, 0.0, 0.6401, 1.069e-05, 0.6399, 0.6037])
_ca = me_cube_030.color_attributes.new('Col', 'BYTE_COLOR', 'CORNER')
_ca.data.foreach_set('color', [1.0, 1.0, 1.0, 1.0, 1.0, 1.0, 1.0, 1.0, 1.0, 1.0, 1.0, 1.0, 1.0, 1.0, 1.0, 1.0, 1.0, 1.0, 1.0, 1.0, 1.0, 1.0, 1.0, 1.0, 1.0, 1.0, 1.0, 1.0, 1.0, 1.0, 1.0, 1.0, 1.0, 1.0, 1.0, 1.0, 1.0, 1.0, 1.0, 1.0, 1.0, 1.0, 1.0, 1.0, 1.0, 1.0, 1.0, 1.0, 1.0, 1.0, 1.0, 1.0, 1.0, 1.0, 1.0, 1.0, 1.0, 1.0, 1.0, 1.0, 1.0, 1.0, 1.0, 1.0, 1.0, 1.0, 1.0, 1.0, 1.0, 1.0, 1.0, 1.0, 1.0, 1.0, 1.0, 1.0, 1.0, 1.0, 1.0, 1.0, 1.0, 1.0, 1.0, 1.0, 1.0, 1.0, 1.0, 1.0, 1.0, 1.0, 1.0, 1.0, 1.0, 1.0, 1.0, 1.0, 1.0, 1.0, 1.0, 1.0, 1.0, 1.0, 1.0, 1.0, 1.0, 1.0, 1.0, 1.0, 1.0, 1.0, 1.0, 1.0, 1.0, 1.0, 1.0, 1.0, 1.0, 1.0, 1.0, 1.0, 1.0, 1.0, 1.0, 1.0, 1.0, 1.0, 1.0, 1.0, 1.0, 1.0, 1.0, 1.0, 1.0, 1.0, 1.0, 1.0, 1.0, 1.0, 1.0, 1.0, 1.0, 1.0, 1.0, 1.0, 1.0, 1.0, 1.0, 1.0, 1.0, 1.0, 1.0, 1.0, 1.0, 1.0, 1.0, 1.0, 1.0, 1.0, 1.0, 1.0, 1.0, 1.0, 1.0, 1.0, 1.0, 1.0, 1.0, 1.0, 1.0, 1.0, 1.0, 1.0, 1.0, 1.0, 1.0, 1.0, 1.0, 1.0, 1.0, 1.0, 1.0, 1.0, 1.0, 1.0, 1.0, 1.0, 1.0, 1.0, 1.0, 1.0, 1.0, 1.0, 1.0, 1.0, 1.0, 1.0, 1.0, 1.0, 1.0, 1.0, 1.0, 1.0, 1.0, 1.0, 1.0, 1.0, 1.0, 1.0, 1.0, 1.0, 1.0, 1.0, 1.0, 1.0, 1.0, 1.0, 1.0, 1.0, 1.0, 1.0, 1.0, 1.0, 1.0, 1.0, 1.0, 1.0, 1.0, 1.0, 1.0, 1.0, 1.0, 1.0, 1.0, 1.0, 1.0, 1.0, 1.0, 1.0, 1.0, 1.0, 1.0, 1.0, 1.0, 1.0, 1.0, 1.0, 1.0, 1.0, 1.0, 1.0, 1.0, 1.0, 1.0, 1.0, 1.0, 1.0, 1.0, 1.0, 1.0, 1.0, 1.0, 1.0, 1.0, 1.0, 1.0, 1.0, 1.0, 1.0, 1.0, 1.0, 1.0, 1.0, 1.0, 1.0, 1.0, 1.0, 1.0, 1.0, 1.0, 1.0, 1.0, 1.0, 1.0, 1.0, 1.0, 1.0, 1.0, 1.0, 1.0, 1.0, 1.0, 1.0, 1.0, 1.0, 1.0, 1.0, 1.0, 1.0, 1.0, 1.0, 1.0, 1.0, 1.0, 1.0, 1.0, 1.0, 1.0, 1.0, 1.0, 1.0, 1.0, 1.0, 1.0, 1.0, 1.0, 1.0, 1.0, 1.0, 1.0, 1.0, 1.0, 1.0, 1.0, 1.0, 1.0, 1.0, 1.0, 1.0, 1.0, 1.0, 1.0, 1.0, 1.0, 1.0, 1.0, 1.0, 1.0, 1.0, 1.0, 1.0, 1.0, 1.0, 1.0, 1.0, 1.0, 1.0, 1.0, 1.0, 1.0, 1.0, 1.0, 1.0, 1.0, 1.0, 1.0, 1.0, 1.0, 1.0, 1.0, 1.0, 1.0, 1.0, 1.0, 1.0, 1.0, 1.0, 1.0, 1.0, 1.0, 1.0, 1.0, 1.0, 1.0, 1.0, 1.0, 1.0, 1.0, 1.0, 1.0, 1.0, 1.0, 1.0, 1.0, 1.0, 1.0, 1.0, 1.0, 1.0, 1.0, 1.0, 1.0, 1.0, 1.0, 1.0, 1.0, 1.0, 1.0, 1.0, 1.0, 1.0, 1.0, 1.0, 1.0, 1.0, 1.0, 1.0, 1.0, 1.0, 1.0, 1.0, 1.0, 1.0, 1.0, 1.0, 1.0, 1.0, 1.0, 1.0, 1.0, 1.0, 1.0, 1.0, 1.0, 1.0, 1.0, 1.0, 1.0, 1.0, 1.0, 1.0, 1.0, 1.0, 1.0, 1.0, 1.0, 1.0, 1.0, 1.0, 1.0, 1.0, 1.0, 1.0, 1.0, 1.0, 1.0, 1.0, 1.0, 1.0, 1.0, 1.0, 1.0, 1.0, 1.0, 1.0, 1.0, 1.0, 1.0, 1.0, 1.0, 1.0, 1.0, 1.0, 1.0, 1.0, 1.0, 1.0, 1.0, 1.0, 1.0, 1.0, 1.0, 1.0, 1.0, 1.0, 1.0, 1.0, 1.0, 1.0, 1.0, 1.0, 1.0, 1.0, 1.0, 1.0, 1.0, 1.0, 1.0, 1.0, 1.0, 1.0, 1.0, 1.0, 1.0, 1.0, 1.0, 1.0, 1.0, 1.0, 1.0, 1.0, 1.0, 1.0, 1.0, 1.0, 1.0, 1.0, 1.0, 1.0, 1.0, 1.0, 1.0, 1.0, 1.0, 1.0, 1.0, 1.0, 1.0, 1.0, 1.0, 1.0, 1.0, 1.0, 1.0, 1.0, 1.0, 1.0, 1.0, 1.0, 1.0, 1.0, 1.0, 1.0, 1.0, 1.0, 1.0, 1.0, 1.0, 1.0, 1.0, 1.0, 1.0, 1.0, 1.0, 1.0, 1.0, 1.0, 1.0, 1.0, 1.0, 1.0, 1.0, 1.0, 1.0, 1.0, 1.0, 1.0, 1.0, 1.0, 1.0, 1.0, 1.0, 1.0, 1.0, 1.0, 1.0, 1.0, 1.0, 1.0, 1.0, 1.0, 1.0, 1.0, 1.0, 1.0, 1.0, 1.0, 1.0, 1.0, 1.0, 1.0, 1.0, 1.0, 1.0, 1.0, 1.0, 1.0, 1.0, 1.0, 1.0, 1.0, 1.0, 1.0, 1.0, 1.0, 1.0, 1.0, 1.0, 1.0, 1.0, 1.0, 1.0, 1.0, 1.0, 1.0, 1.0, 1.0, 1.0, 1.0, 1.0, 1.0, 1.0, 1.0, 1.0, 1.0, 1.0, 1.0, 1.0, 1.0, 1.0, 1.0, 1.0, 1.0, 1.0, 1.0, 1.0, 1.0, 1.0, 1.0, 1.0, 1.0, 1.0, 1.0, 1.0, 1.0, 1.0, 1.0, 1.0, 1.0, 1.0, 1.0, 1.0, 1.0, 1.0, 1.0, 1.0, 1.0, 1.0, 1.0, 1.0, 1.0, 1.0, 1.0, 1.0, 1.0, 1.0, 1.0, 1.0, 1.0, 1.0, 1.0, 1.0, 1.0, 1.0, 1.0, 1.0, 1.0, 1.0, 1.0, 1.0, 1.0, 1.0, 1.0, 1.0, 1.0, 1.0, 1.0, 1.0, 1.0, 1.0, 1.0, 1.0, 1.0, 1.0, 1.0, 1.0, 1.0, 1.0, 1.0, 1.0, 1.0, 1.0, 1.0, 1.0, 1.0, 1.0, 1.0, 1.0, 1.0, 1.0, 1.0, 1.0, 1.0, 1.0, 1.0, 1.0, 1.0, 1.0, 1.0, 1.0, 1.0, 1.0, 1.0, 1.0, 1.0, 1.0, 1.0, 1.0, 1.0, 1.0, 1.0, 1.0, 1.0, 1.0, 1.0, 1.0, 1.0, 1.0, 1.0, 1.0, 1.0, 1.0, 1.0, 1.0, 1.0, 1.0, 1.0, 1.0, 1.0, 1.0, 1.0, 1.0, 1.0, 1.0, 1.0, 1.0, 1.0, 1.0, 1.0, 1.0, 1.0, 1.0, 1.0, 1.0, 1.0, 1.0, 1.0, 1.0, 1.0, 1.0, 1.0, 1.0, 1.0, 1.0, 1.0, 1.0, 1.0, 1.0, 1.0, 1.0, 1.0, 1.0, 1.0, 1.0, 1.0, 1.0, 1.0, 1.0, 1.0, 1.0, 1.0, 1.0, 1.0, 1.0, 1.0, 1.0, 1.0, 1.0, 1.0, 1.0, 1.0, 1.0, 1.0, 1.0, 1.0, 1.0, 1.0, 1.0, 1.0, 1.0, 1.0, 1.0, 1.0, 1.0, 1.0, 1.0, 1.0, 1.0, 1.0, 1.0, 1.0, 1.0, 1.0, 1.0, 1.0, 1.0, 1.0, 1.0, 1.0, 1.0, 1.0, 1.0, 1.0, 1.0, 1.0, 1.0, 1.0, 1.0, 1.0, 1.0, 1.0, 1.0, 1.0, 1.0, 1.0, 1.0, 1.0, 1.0, 1.0, 1.0, 1.0, 1.0, 1.0, 1.0, 1.0, 1.0, 1.0, 1.0, 1.0, 1.0, 1.0, 1.0, 1.0, 1.0, 1.0, 1.0, 1.0, 1.0, 1.0, 1.0, 1.0, 1.0, 1.0, 1.0, 1.0, 1.0, 1.0, 1.0, 1.0, 1.0, 1.0, 1.0, 1.0, 1.0, 1.0, 1.0, 1.0, 1.0, 1.0, 1.0, 1.0, 1.0, 1.0, 1.0, 1.0, 1.0, 1.0, 1.0, 1.0, 1.0, 1.0, 1.0, 1.0, 1.0, 1.0, 1.0, 1.0, 1.0, 1.0, 1.0, 1.0, 1.0, 1.0, 1.0, 1.0, 1.0, 1.0, 1.0, 1.0, 1.0, 1.0, 1.0, 1.0, 1.0, 1.0, 1.0, 1.0, 1.0, 1.0, 1.0, 1.0, 1.0, 1.0, 1.0, 1.0, 1.0, 1.0, 1.0, 1.0, 1.0, 1.0, 1.0, 1.0, 1.0, 1.0, 1.0, 1.0, 1.0, 1.0, 1.0, 1.0, 1.0, 1.0, 1.0, 1.0, 1.0, 1.0, 1.0, 1.0, 1.0, 1.0, 1.0, 1.0, 1.0, 1.0, 1.0, 1.0, 1.0, 1.0, 1.0, 1.0, 1.0, 1.0, 1.0, 1.0, 1.0, 1.0, 1.0, 1.0, 1.0, 1.0, 1.0, 1.0, 1.0, 1.0, 1.0, 1.0, 1.0, 1.0, 1.0, 1.0, 1.0, 1.0, 1.0, 1.0, 1.0, 1.0, 1.0, 1.0, 1.0, 1.0, 1.0, 1.0, 1.0, 1.0, 1.0, 1.0, 1.0, 1.0, 1.0, 1.0, 1.0, 1.0, 1.0, 1.0, 1.0, 1.0, 1.0, 1.0, 1.0, 1.0, 1.0, 1.0, 1.0, 1.0, 1.0, 1.0, 1.0, 1.0, 1.0, 1.0, 1.0, 1.0, 1.0, 1.0, 1.0, 1.0, 1.0, 1.0, 1.0, 1.0, 1.0, 1.0, 1.0, 1.0, 1.0, 1.0, 1.0, 1.0, 1.0, 1.0, 1.0, 1.0, 1.0, 1.0, 1.0, 1.0, 1.0, 1.0, 1.0, 1.0, 1.0, 1.0, 1.0, 1.0, 1.0, 1.0, 1.0, 1.0, 1.0, 1.0, 1.0, 1.0, 1.0, 1.0, 1.0, 1.0, 1.0, 1.0, 1.0, 1.0, 1.0, 1.0, 1.0, 1.0, 1.0, 1.0, 1.0, 1.0, 1.0, 1.0, 1.0, 1.0, 1.0, 1.0, 1.0, 1.0, 1.0, 1.0, 1.0, 1.0, 1.0, 1.0, 1.0, 1.0, 1.0, 1.0, 1.0, 1.0, 1.0, 1.0, 1.0, 1.0, 1.0, 1.0, 1.0, 1.0, 1.0, 1.0, 1.0, 1.0, 1.0, 1.0, 1.0, 1.0, 1.0, 1.0, 1.0, 1.0, 1.0, 1.0, 1.0, 1.0, 1.0, 1.0, 1.0, 1.0, 1.0, 1.0, 1.0, 1.0, 1.0, 1.0, 1.0, 1.0, 1.0, 1.0, 1.0, 1.0, 1.0, 1.0, 1.0, 1.0, 1.0, 1.0, 1.0, 1.0, 1.0, 1.0, 1.0, 1.0, 1.0, 1.0, 1.0, 1.0, 1.0, 1.0, 1.0, 1.0, 1.0, 1.0, 1.0, 1.0, 1.0, 1.0, 1.0, 1.0, 1.0, 1.0, 1.0, 1.0, 1.0, 1.0, 1.0, 1.0, 1.0, 1.0, 1.0, 1.0, 1.0, 1.0, 1.0, 1.0, 1.0, 1.0, 1.0, 1.0, 1.0, 1.0, 1.0, 1.0, 1.0, 1.0, 1.0, 1.0, 1.0, 1.0, 1.0, 1.0, 1.0, 1.0, 1.0, 1.0, 1.0, 1.0, 1.0, 1.0, 1.0, 1.0, 1.0, 1.0, 1.0, 1.0, 1.0, 1.0, 1.0, 1.0, 1.0, 1.0, 1.0, 1.0, 1.0, 1.0, 1.0, 1.0, 1.0, 1.0, 1.0, 1.0, 1.0, 1.0, 1.0, 1.0, 1.0, 1.0, 1.0, 1.0, 1.0, 1.0, 1.0, 1.0, 1.0, 1.0, 1.0, 1.0, 1.0, 1.0, 1.0, 1.0, 1.0, 1.0, 1.0, 1.0, 1.0, 1.0, 1.0, 1.0, 1.0, 1.0, 1.0, 1.0, 1.0, 1.0, 1.0, 1.0, 1.0, 1.0, 1.0, 1.0, 1.0, 1.0, 1.0, 1.0, 1.0, 1.0, 1.0, 1.0, 1.0, 1.0, 1.0, 1.0, 1.0, 1.0, 1.0, 1.0, 1.0, 1.0, 1.0, 1.0, 1.0, 1.0, 1.0, 1.0, 1.0, 1.0, 1.0, 1.0, 1.0, 1.0, 1.0, 1.0, 1.0, 1.0, 1.0, 1.0, 1.0, 1.0, 1.0, 1.0, 1.0, 1.0, 1.0, 1.0, 1.0, 1.0, 1.0, 1.0, 1.0, 1.0, 1.0, 1.0, 1.0, 1.0, 1.0, 1.0, 1.0, 1.0, 1.0, 1.0, 1.0, 1.0, 1.0, 1.0, 1.0, 1.0, 1.0, 1.0, 1.0, 1.0, 1.0, 1.0, 1.0, 1.0, 1.0, 1.0, 1.0, 1.0, 1.0, 1.0, 1.0, 1.0, 1.0, 1.0, 1.0, 1.0, 1.0, 1.0, 1.0, 1.0, 1.0, 1.0, 1.0, 1.0, 1.0, 1.0, 1.0, 1.0, 1.0, 1.0, 1.0, 1.0, 1.0, 1.0, 1.0, 1.0, 1.0, 1.0, 1.0, 1.0, 1.0, 1.0, 1.0, 1.0, 1.0, 1.0, 1.0, 1.0, 1.0, 1.0, 1.0, 1.0, 1.0, 1.0, 1.0, 1.0, 1.0, 1.0, 1.0, 1.0, 1.0, 1.0, 1.0, 1.0, 1.0, 1.0, 1.0, 1.0, 1.0, 1.0, 1.0, 1.0, 1.0, 1.0, 1.0, 1.0, 1.0, 1.0, 1.0, 1.0, 1.0, 1.0, 1.0, 1.0, 1.0, 1.0, 1.0, 1.0, 1.0, 1.0, 1.0, 1.0, 1.0, 1.0, 1.0, 1.0, 1.0, 1.0, 1.0, 1.0, 1.0, 1.0, 1.0, 1.0, 1.0, 1.0, 1.0, 1.0, 1.0, 1.0, 1.0, 1.0, 1.0, 1.0, 1.0, 1.0, 1.0, 1.0, 1.0, 1.0, 1.0, 1.0, 1.0, 1.0, 1.0, 1.0, 1.0, 1.0, 1.0, 1.0, 1.0, 1.0, 1.0, 1.0, 1.0, 1.0, 1.0, 1.0, 1.0, 1.0, 1.0, 1.0, 1.0, 1.0, 1.0, 1.0, 1.0, 1.0, 1.0, 1.0, 1.0, 1.0, 1.0, 1.0, 1.0, 1.0, 1.0, 1.0, 1.0, 1.0, 1.0, 1.0, 1.0, 1.0, 1.0, 1.0, 1.0, 1.0, 1.0, 1.0, 1.0, 1.0, 1.0, 1.0, 1.0, 1.0, 1.0, 1.0, 1.0, 1.0, 1.0, 1.0, 1.0, 1.0, 1.0, 1.0, 1.0, 1.0, 1.0, 1.0, 1.0, 1.0, 1.0, 1.0, 1.0, 1.0, 1.0, 1.0, 1.0, 1.0, 1.0, 1.0, 1.0, 1.0, 1.0, 1.0, 1.0, 1.0, 1.0, 1.0, 1.0, 1.0, 1.0, 1.0, 1.0, 1.0, 1.0, 1.0, 1.0, 1.0, 1.0, 1.0, 1.0, 1.0, 1.0, 1.0, 1.0, 1.0, 1.0, 1.0, 1.0, 1.0, 1.0, 1.0, 1.0, 1.0, 1.0, 1.0, 1.0, 1.0, 1.0, 1.0, 1.0, 1.0, 1.0, 1.0, 1.0, 1.0, 1.0, 1.0, 1.0, 1.0, 1.0, 1.0, 1.0, 1.0, 1.0, 1.0, 1.0, 1.0, 1.0, 1.0, 1.0, 1.0, 1.0, 1.0, 1.0, 1.0, 1.0, 1.0, 1.0, 1.0, 1.0, 1.0, 1.0, 1.0, 1.0, 1.0, 1.0, 1.0, 1.0, 1.0, 1.0, 1.0, 1.0, 1.0, 1.0, 1.0, 1.0, 1.0, 1.0, 1.0, 1.0, 1.0, 1.0, 1.0, 1.0, 1.0, 1.0, 1.0, 1.0, 1.0, 1.0, 1.0, 1.0, 1.0, 1.0, 1.0, 1.0, 1.0, 1.0, 1.0, 1.0, 1.0, 1.0, 1.0, 1.0, 1.0, 1.0, 1.0, 1.0, 1.0, 1.0, 1.0, 1.0, 1.0, 1.0, 1.0, 1.0, 1.0, 1.0, 1.0, 1.0, 1.0, 1.0, 1.0, 1.0, 1.0, 1.0, 1.0, 1.0, 1.0, 1.0, 1.0, 1.0, 1.0, 1.0, 1.0, 1.0, 1.0, 1.0, 1.0, 1.0, 1.0, 1.0, 1.0, 1.0, 1.0, 1.0, 1.0, 1.0, 1.0, 1.0, 1.0, 1.0, 1.0, 1.0, 1.0, 1.0, 1.0, 1.0, 1.0, 1.0, 1.0, 1.0, 1.0, 1.0, 1.0, 1.0, 1.0, 1.0, 1.0, 1.0, 1.0, 1.0, 1.0, 1.0, 1.0, 1.0, 1.0, 1.0, 1.0, 1.0, 1.0, 1.0, 1.0, 1.0, 1.0, 1.0, 1.0, 1.0, 1.0, 1.0, 1.0, 1.0, 1.0, 1.0, 1.0, 1.0, 1.0, 1.0, 1.0, 1.0, 1.0, 1.0, 1.0, 1.0, 1.0, 1.0, 1.0, 1.0, 1.0, 1.0, 1.0, 1.0, 1.0, 1.0, 1.0, 1.0, 1.0, 1.0, 1.0, 1.0, 1.0, 1.0, 1.0, 1.0, 1.0, 1.0, 1.0, 1.0, 1.0, 1.0, 1.0, 1.0, 1.0, 1.0, 1.0, 1.0, 1.0, 1.0, 1.0, 1.0, 1.0, 1.0, 1.0, 1.0, 1.0, 1.0, 1.0, 1.0, 1.0, 1.0, 1.0, 1.0, 1.0, 1.0, 1.0, 1.0, 1.0, 1.0, 1.0, 1.0, 1.0, 1.0, 1.0, 1.0, 1.0, 1.0, 1.0, 1.0, 1.0, 1.0, 1.0, 1.0, 1.0, 1.0, 1.0, 1.0, 1.0, 1.0, 1.0, 1.0, 1.0, 1.0, 1.0, 1.0, 1.0, 1.0, 1.0, 1.0, 1.0, 1.0, 1.0, 1.0, 1.0, 1.0, 1.0, 1.0, 1.0, 1.0, 1.0, 1.0, 1.0, 1.0, 1.0, 1.0, 1.0, 1.0, 1.0, 1.0, 1.0, 1.0, 1.0, 1.0, 1.0, 1.0, 1.0, 1.0, 1.0, 1.0, 1.0, 1.0, 1.0, 1.0, 1.0, 1.0, 1.0, 1.0, 1.0, 1.0, 1.0, 1.0, 1.0, 1.0, 1.0, 1.0, 1.0, 1.0, 1.0, 1.0, 1.0, 1.0, 1.0, 1.0, 1.0, 1.0, 1.0, 1.0, 1.0, 1.0, 1.0, 1.0, 1.0, 1.0, 1.0, 1.0, 1.0, 1.0, 1.0, 1.0, 1.0, 1.0, 1.0, 1.0, 1.0, 1.0, 1.0, 1.0, 1.0, 1.0, 1.0, 1.0, 1.0, 1.0, 1.0, 1.0, 1.0, 1.0, 1.0, 1.0, 1.0, 1.0, 1.0, 1.0, 1.0, 1.0, 1.0, 1.0, 1.0, 1.0, 1.0, 1.0, 1.0, 1.0, 1.0, 1.0, 1.0, 1.0, 1.0, 1.0, 1.0, 1.0, 1.0, 1.0, 1.0, 1.0, 1.0, 1.0, 1.0, 1.0, 1.0, 1.0, 1.0, 1.0, 1.0, 1.0, 1.0, 1.0, 1.0, 1.0, 1.0, 1.0, 1.0, 1.0, 1.0, 1.0, 1.0, 1.0, 1.0, 1.0, 1.0, 1.0, 1.0, 1.0, 1.0, 1.0, 1.0, 1.0, 1.0, 1.0, 1.0, 1.0, 1.0, 1.0, 1.0, 1.0, 1.0, 1.0, 1.0, 1.0, 1.0, 1.0, 1.0, 1.0, 1.0, 1.0, 1.0, 1.0, 1.0, 1.0, 1.0, 1.0, 1.0, 1.0, 1.0, 1.0, 1.0, 1.0, 1.0, 1.0, 1.0, 1.0, 1.0, 1.0, 1.0, 1.0, 1.0, 1.0, 1.0, 1.0, 1.0, 1.0, 1.0, 1.0, 1.0, 1.0, 1.0, 1.0, 1.0, 1.0, 1.0, 1.0, 1.0, 1.0, 1.0, 1.0, 1.0, 1.0, 1.0, 1.0, 1.0, 1.0, 1.0, 1.0, 1.0, 1.0, 1.0, 1.0, 1.0, 1.0, 1.0, 1.0, 1.0, 1.0, 1.0, 1.0, 1.0, 1.0, 1.0, 1.0, 1.0, 1.0, 1.0, 1.0, 1.0, 1.0, 1.0, 1.0, 1.0, 1.0, 1.0, 1.0, 1.0, 1.0, 1.0, 1.0, 1.0, 1.0, 1.0, 1.0, 1.0, 1.0, 1.0, 1.0, 1.0, 1.0, 1.0, 1.0, 1.0, 1.0, 1.0, 1.0, 1.0, 1.0, 1.0, 1.0, 1.0, 1.0, 1.0, 1.0, 1.0, 1.0, 1.0, 1.0, 1.0, 1.0, 1.0, 1.0, 1.0, 1.0, 1.0, 1.0, 1.0, 1.0, 1.0, 1.0, 1.0, 1.0, 1.0, 1.0, 1.0, 1.0, 1.0, 1.0, 1.0, 1.0, 1.0, 1.0, 1.0, 1.0, 1.0, 1.0, 1.0, 1.0, 1.0, 1.0, 1.0, 1.0, 1.0, 1.0, 1.0, 1.0, 1.0, 1.0, 1.0, 1.0, 1.0, 1.0, 1.0, 1.0, 1.0, 1.0, 1.0, 1.0, 1.0, 1.0, 1.0, 1.0, 1.0, 1.0, 1.0, 1.0, 1.0, 1.0, 1.0, 1.0, 1.0, 1.0, 1.0, 1.0, 1.0, 1.0, 1.0, 1.0, 1.0, 1.0, 1.0, 1.0, 1.0, 1.0, 1.0, 1.0, 1.0, 1.0, 1.0, 1.0, 1.0, 1.0, 1.0, 1.0, 1.0, 1.0, 1.0, 1.0, 1.0, 1.0, 1.0, 1.0, 1.0, 1.0, 1.0, 1.0, 1.0, 1.0, 1.0, 1.0, 1.0, 1.0, 1.0, 1.0, 1.0, 1.0, 1.0, 1.0, 1.0, 1.0, 1.0, 1.0, 1.0, 1.0, 1.0, 1.0, 1.0, 1.0, 1.0, 1.0, 1.0, 1.0, 1.0, 1.0, 1.0, 1.0, 1.0, 1.0, 1.0, 1.0, 1.0, 1.0, 1.0, 1.0, 1.0, 1.0, 1.0, 1.0, 1.0, 1.0, 1.0, 1.0, 1.0, 1.0, 1.0, 1.0, 1.0, 1.0, 1.0, 1.0, 1.0, 1.0, 1.0, 1.0, 1.0, 1.0, 1.0, 1.0, 1.0, 1.0, 1.0, 1.0, 1.0, 1.0, 1.0, 1.0, 1.0, 1.0, 1.0, 1.0, 1.0, 1.0, 1.0, 1.0, 1.0, 1.0, 1.0, 1.0, 1.0, 1.0, 1.0, 1.0, 1.0, 1.0, 1.0, 1.0, 1.0, 1.0, 1.0, 1.0, 1.0, 1.0, 1.0, 1.0, 1.0, 1.0, 1.0, 1.0, 1.0, 1.0, 1.0, 1.0, 1.0, 1.0, 1.0, 1.0, 1.0, 1.0, 1.0, 1.0, 1.0, 1.0, 1.0, 1.0, 1.0, 1.0, 1.0, 1.0, 1.0, 1.0, 1.0, 1.0, 1.0, 1.0, 1.0, 1.0, 1.0, 1.0, 1.0, 1.0, 1.0, 1.0, 1.0, 1.0, 1.0, 1.0, 1.0, 1.0, 1.0, 1.0, 1.0, 1.0, 1.0, 1.0, 1.0, 1.0, 1.0, 1.0, 1.0, 1.0, 1.0, 1.0, 1.0, 1.0, 1.0, 1.0, 1.0, 1.0, 1.0, 1.0, 1.0, 1.0, 1.0, 1.0, 1.0, 1.0, 1.0, 1.0, 1.0, 1.0, 1.0, 1.0, 1.0, 1.0, 1.0, 1.0, 1.0, 1.0, 1.0, 1.0, 1.0, 1.0, 1.0, 1.0, 1.0, 1.0, 1.0, 1.0, 1.0, 1.0, 1.0, 1.0, 1.0, 1.0, 1.0, 1.0, 1.0, 1.0, 1.0, 1.0, 1.0, 1.0, 1.0, 1.0, 1.0, 1.0, 1.0, 1.0, 1.0, 1.0, 1.0, 1.0, 1.0, 1.0, 1.0, 1.0, 1.0, 1.0, 1.0, 1.0, 1.0, 1.0, 1.0, 1.0, 1.0, 1.0, 1.0, 1.0, 1.0, 1.0, 1.0, 1.0, 1.0, 1.0, 1.0, 1.0, 1.0, 1.0, 1.0, 1.0, 1.0, 1.0, 1.0, 1.0, 1.0, 1.0, 1.0, 1.0, 1.0, 1.0, 1.0, 1.0, 1.0, 1.0, 1.0, 1.0, 1.0, 1.0, 1.0, 1.0, 1.0, 1.0, 1.0, 1.0, 1.0, 1.0, 1.0, 1.0, 1.0, 1.0, 1.0, 1.0, 1.0, 1.0, 1.0, 1.0, 1.0, 1.0, 1.0, 1.0, 1.0, 1.0, 1.0, 1.0, 1.0, 1.0, 1.0, 1.0, 1.0, 1.0, 1.0, 1.0, 1.0, 1.0, 1.0, 1.0, 1.0, 1.0, 1.0, 1.0, 1.0, 1.0, 1.0, 1.0, 1.0, 1.0, 1.0, 1.0, 1.0, 1.0, 1.0, 1.0, 1.0, 1.0, 1.0, 1.0, 1.0, 1.0, 1.0, 1.0, 1.0, 1.0, 1.0, 1.0, 1.0, 1.0, 1.0, 1.0, 1.0, 1.0, 1.0, 1.0, 1.0, 1.0, 1.0, 1.0, 1.0, 1.0, 1.0, 1.0, 1.0, 1.0, 1.0, 1.0, 1.0, 1.0, 1.0, 1.0, 1.0, 1.0, 1.0, 1.0, 1.0, 1.0, 1.0, 1.0, 1.0, 1.0, 1.0, 1.0, 1.0, 1.0, 1.0, 1.0, 1.0, 1.0, 1.0, 1.0, 1.0, 1.0, 1.0, 1.0, 1.0, 1.0, 1.0, 1.0, 1.0, 1.0, 1.0, 1.0, 1.0, 1.0, 1.0, 1.0, 1.0, 1.0, 1.0, 1.0, 1.0, 1.0, 1.0, 1.0, 1.0, 1.0, 1.0, 1.0, 1.0, 1.0, 1.0, 1.0, 1.0, 1.0, 1.0, 1.0, 1.0, 1.0, 1.0, 1.0, 1.0, 1.0, 1.0, 1.0, 1.0, 1.0, 1.0, 1.0, 1.0, 1.0, 1.0, 1.0, 1.0, 1.0, 1.0, 1.0, 1.0, 1.0, 1.0, 1.0, 1.0, 1.0, 1.0, 1.0, 1.0, 1.0, 1.0, 1.0, 1.0, 1.0, 1.0, 1.0, 1.0, 1.0, 1.0, 1.0, 1.0, 1.0, 1.0, 1.0, 1.0, 1.0, 1.0, 1.0, 1.0, 1.0, 1.0, 1.0, 1.0, 1.0, 1.0, 1.0, 1.0, 1.0, 1.0, 1.0, 1.0, 1.0, 1.0, 1.0, 1.0, 1.0, 1.0, 1.0, 1.0, 1.0, 1.0, 1.0, 1.0, 1.0, 1.0, 1.0, 1.0, 1.0, 1.0, 1.0, 1.0, 1.0, 1.0, 1.0, 1.0, 1.0, 1.0, 1.0, 1.0, 1.0, 1.0, 1.0, 1.0, 1.0, 1.0, 1.0, 1.0, 1.0, 1.0, 1.0, 1.0, 1.0, 1.0, 1.0, 1.0, 1.0, 1.0, 1.0, 1.0, 1.0, 1.0, 1.0, 1.0, 1.0, 1.0, 1.0, 1.0, 1.0, 1.0, 1.0, 1.0, 1.0, 1.0, 1.0, 1.0, 1.0, 1.0, 1.0, 1.0, 1.0, 1.0, 1.0, 1.0, 1.0, 1.0, 1.0, 1.0, 1.0, 1.0, 1.0, 1.0, 1.0, 1.0, 1.0, 1.0, 1.0, 1.0, 1.0, 1.0, 1.0, 1.0, 1.0, 1.0, 1.0, 1.0, 1.0, 1.0, 1.0, 1.0, 1.0, 1.0, 1.0, 1.0, 1.0, 1.0, 1.0, 1.0, 1.0, 1.0, 1.0, 1.0, 1.0, 1.0, 1.0, 1.0, 1.0, 1.0, 1.0, 1.0, 1.0, 1.0, 1.0, 1.0, 1.0, 1.0, 1.0, 1.0, 1.0, 1.0, 1.0, 1.0, 1.0, 1.0, 1.0, 1.0, 1.0, 1.0, 1.0, 1.0, 1.0, 1.0, 1.0, 1.0, 1.0, 1.0, 1.0, 1.0, 1.0, 1.0, 1.0, 1.0, 1.0, 1.0, 1.0, 1.0, 1.0, 1.0, 1.0, 1.0, 1.0, 1.0, 1.0, 1.0, 1.0, 1.0, 1.0, 1.0, 1.0, 1.0, 1.0, 1.0, 1.0, 1.0, 1.0, 1.0, 1.0, 1.0, 1.0, 1.0, 1.0, 1.0, 1.0, 1.0, 1.0, 1.0, 1.0, 1.0, 1.0, 1.0, 1.0, 1.0, 1.0, 1.0, 1.0, 1.0, 1.0, 1.0, 1.0, 1.0, 1.0, 1.0, 1.0, 1.0, 1.0, 1.0, 1.0, 1.0, 1.0, 1.0, 1.0, 1.0, 1.0, 1.0, 1.0, 1.0, 1.0, 1.0, 1.0, 1.0, 1.0, 1.0, 1.0, 1.0, 1.0, 1.0, 1.0, 1.0, 1.0, 1.0, 1.0, 1.0, 1.0, 1.0, 1.0, 1.0, 1.0, 1.0, 1.0, 1.0, 1.0, 1.0, 1.0, 1.0, 1.0, 1.0, 1.0, 1.0, 1.0, 1.0, 1.0, 1.0, 1.0, 1.0, 1.0, 1.0, 1.0, 1.0, 1.0, 1.0, 1.0, 1.0, 1.0, 1.0, 1.0, 1.0, 1.0, 1.0, 1.0, 1.0, 1.0, 1.0, 1.0, 1.0, 1.0, 1.0, 1.0, 1.0, 1.0, 1.0, 1.0, 1.0, 1.0, 1.0, 1.0, 1.0, 1.0, 1.0, 1.0, 1.0, 1.0, 1.0, 1.0, 1.0, 1.0, 1.0, 1.0, 1.0, 1.0, 1.0, 1.0, 1.0, 1.0, 1.0, 1.0, 1.0, 1.0, 1.0, 1.0, 1.0, 1.0, 1.0, 1.0, 1.0, 1.0, 1.0, 1.0, 1.0, 1.0, 1.0, 1.0, 1.0, 1.0, 1.0, 1.0, 1.0, 1.0, 1.0, 1.0, 1.0, 1.0, 1.0, 1.0, 1.0, 1.0, 1.0, 1.0, 1.0, 1.0, 1.0, 1.0, 1.0, 1.0, 1.0, 1.0, 1.0])
me_cube_030.materials.append(mat_material)
me_cube_030.use_remesh_preserve_volume = False
me_cube_030.use_remesh_preserve_attributes = False
me_cube_030.use_mirror_vertex_groups = False
me_cube_030.use_paint_bone_selection = False
me_cube_030.use_paint_mask = True
me_cube_030.update()
me_plane = bpy.data.meshes.new('Plane')
me_plane.from_pydata([(1.0, 1.0, 0.0), (1.0, -1.0, 0.0), (-1.0, -1.0, 0.0), (-1.0, 1.0, 0.0), (1.0, 1.423, 0.0), (-1.0, 1.423, 0.0)], [], [(0, 3, 2, 1), (3, 0, 4, 5)])
me_plane.polygons.foreach_set('use_smooth', [True] * 2)
me_plane.materials.append(mat_material_001)
me_plane.use_remesh_preserve_volume = False
me_plane.use_remesh_preserve_attributes = False
me_plane.use_mirror_vertex_groups = False
me_plane.update()

# ---- objects
ob_cube_000 = bpy.data.objects.new('Cube.000', me_cube_030)
ob_plane = bpy.data.objects.new('Plane', me_plane)
ob_lamp_001 = bpy.data.objects.new('Lamp.001', light_lamp_001)
ob_camera = bpy.data.objects.new('Camera', cam_camera)
ob_lamp = bpy.data.objects.new('Lamp', light_lamp)
ob_lamp_004 = bpy.data.objects.new('Lamp.004', light_lamp_004)
ob_lamp_003 = bpy.data.objects.new('Lamp.003', light_lamp_003)
ob_lamp_002 = bpy.data.objects.new('Lamp.002', light_lamp_002)

# ---- transforms, parenting, visibility, modifiers, constraints
ob_cube_000.location = (0.2546, 0.007775, -0.6922)
ob_cube_000.lineart.crease_threshold = 0.0
ob_plane.location = (0.0, 0.0, -1.605)
ob_plane.rotation_euler = (0.0, -0.0, 0.5179)
ob_plane.scale = (11.02, 11.02, 11.02)
ob_plane.lineart.crease_threshold = 0.0
_m = ob_plane.modifiers.new('Subsurf', 'SUBSURF')
_m.uv_smooth = 'PRESERVE_CORNERS'
_m.quality = 2
_m.levels = 3
_m.show_only_control_edges = False
ob_lamp_001.location = (1.851, -2.52, 0.6939)
ob_lamp_001.rotation_euler = (-0.2365, -0.1573, 2.041)
ob_lamp_001.lock_rotations_4d = False
ob_lamp_001.empty_display_type = 'ARROWS'
ob_lamp_001.color = (0.0, 0.0, 0.0, 0.0)
ob_lamp_001.lineart.crease_threshold = 0.0
ob_camera.location = (2.221, 2.303, 3.93)
ob_camera.rotation_euler = (0.6408, -0.03185, -3.871)
ob_camera.scale = (1.0, 1.0, 1.0)
ob_camera.lock_rotations_4d = False
ob_camera.empty_display_type = 'ARROWS'
ob_camera.color = (0.0, 0.0, 0.0, 0.0)
ob_camera.display_type = 'WIRE'
ob_camera.lineart.crease_threshold = 0.0
ob_lamp.location = (-1.157, -3.218, 1.871)
ob_lamp.rotation_euler = (-0.2365, -0.1573, 2.041)
ob_lamp.lock_rotations_4d = False
ob_lamp.empty_display_type = 'ARROWS'
ob_lamp.color = (0.0, 0.0, 0.0, 0.0)
ob_lamp.lineart.crease_threshold = 0.0
ob_lamp_004.location = (-1.4, 0.002529, 1.526)
ob_lamp_004.rotation_euler = (-0.2365, -0.1573, 2.041)
ob_lamp_004.lock_rotations_4d = False
ob_lamp_004.empty_display_type = 'ARROWS'
ob_lamp_004.color = (0.0, 0.0, 0.0, 0.0)
ob_lamp_004.lineart.crease_threshold = 0.0
ob_lamp_003.location = (1.935, -0.6538, 3.261)
ob_lamp_003.rotation_euler = (-0.2365, -0.1573, 2.041)
ob_lamp_003.lock_rotations_4d = False
ob_lamp_003.empty_display_type = 'ARROWS'
ob_lamp_003.color = (0.0, 0.0, 0.0, 0.0)
ob_lamp_003.lineart.crease_threshold = 0.0
ob_lamp_002.location = (0.25, 2.906, 1.567)
ob_lamp_002.rotation_euler = (-0.2365, -0.1573, 2.041)
ob_lamp_002.lock_rotations_4d = False
ob_lamp_002.empty_display_type = 'ARROWS'
ob_lamp_002.color = (0.0, 0.0, 0.0, 0.0)
ob_lamp_002.lineart.crease_threshold = 0.0

# ---- collection membership
col_collection_2.objects.link(ob_cube_000)
col_collection_6.objects.link(ob_plane)
col_collection_11.objects.link(ob_lamp_001)
col_collection_11.objects.link(ob_camera)
col_collection_11.objects.link(ob_lamp)
col_collection_12.objects.link(ob_lamp_004)
col_collection_12.objects.link(ob_lamp_003)
col_collection_12.objects.link(ob_lamp_002)

# ---- scene / render settings (as saved in the file)
scene.camera = ob_camera
scene.frame_start = 1; scene.frame_end = 250; scene.frame_set(0)
scene.render.engine = 'BLENDER_EEVEE_NEXT'
scene.render.image_settings.color_mode = 'RGB'
scene.render.image_settings.compression = 90
scene.render.resolution_x = 768
scene.render.resolution_y = 1024
scene.render.dither_intensity = 2.0
scene.render.film_transparent = True
scene.render.bake_margin = 3
scene.render.bake_bias = 0.0
scene.cycles.use_denoising = False
scene.cycles.samples = 10
scene.cycles.sampling_pattern = 'TABULATED_SOBOL'
scene.cycles.light_sampling_threshold = 0.0
scene.cycles.use_adaptive_sampling = False
scene.cycles.use_light_tree = False
scene.cycles.blur_glossy = 0.0
scene.cycles.volume_bounces = 1
scene.cycles.pixel_filter_type = 'GAUSSIAN'
scene.cycles.sample_clamp_indirect = 0.0
scene.view_settings.view_transform = 'Standard'
bpy.context.view_layer.update()
